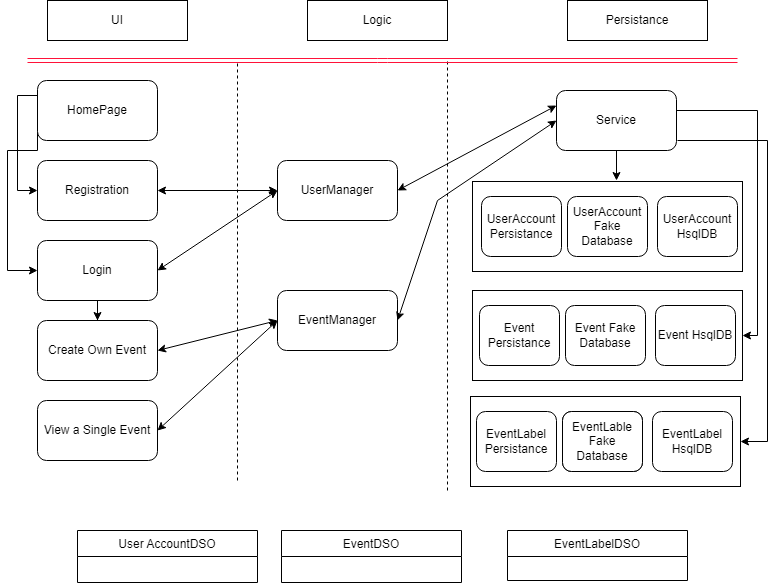

The diagram above was exported from draw.io. Its source (the exported page's mxGraphModel, read from the mxfile embedded in the PNG):
<mxGraphModel dx="1038" dy="578" grid="1" gridSize="10" guides="1" tooltips="1" connect="1" arrows="1" fold="1" page="1" pageScale="1" pageWidth="827" pageHeight="1169" math="0" shadow="0">
  <root>
    <object label="" d="" id="0">
      <mxCell />
    </object>
    <mxCell id="1" parent="0" />
    <mxCell id="L4coFWsret0a0rkm-o4S-1" value="" style="endArrow=none;dashed=1;html=1;" parent="1" edge="1">
      <mxGeometry width="50" height="50" relative="1" as="geometry">
        <mxPoint x="280" y="620" as="sourcePoint" />
        <mxPoint x="280" y="200" as="targetPoint" />
      </mxGeometry>
    </mxCell>
    <mxCell id="L4coFWsret0a0rkm-o4S-2" value="" style="endArrow=none;dashed=1;html=1;" parent="1" edge="1">
      <mxGeometry width="50" height="50" relative="1" as="geometry">
        <mxPoint x="490" y="630" as="sourcePoint" />
        <mxPoint x="490" y="200" as="targetPoint" />
        <Array as="points">
          <mxPoint x="490" y="390" />
        </Array>
      </mxGeometry>
    </mxCell>
    <mxCell id="L4coFWsret0a0rkm-o4S-4" value="UserManager" style="rounded=1;whiteSpace=wrap;html=1;" parent="1" vertex="1">
      <mxGeometry x="320" y="300" width="120" height="60" as="geometry" />
    </mxCell>
    <mxCell id="uJ84ZcqG2piHBbJqW-Eg-6" style="edgeStyle=orthogonalEdgeStyle;rounded=0;orthogonalLoop=1;jettySize=auto;html=1;exitX=0;exitY=0.5;exitDx=0;exitDy=0;entryX=0;entryY=0.5;entryDx=0;entryDy=0;" parent="1" source="L4coFWsret0a0rkm-o4S-6" target="uJ84ZcqG2piHBbJqW-Eg-1" edge="1">
      <mxGeometry relative="1" as="geometry">
        <Array as="points">
          <mxPoint x="80" y="290" />
          <mxPoint x="50" y="290" />
          <mxPoint x="50" y="410" />
        </Array>
      </mxGeometry>
    </mxCell>
    <mxCell id="uJ84ZcqG2piHBbJqW-Eg-7" style="edgeStyle=orthogonalEdgeStyle;rounded=0;orthogonalLoop=1;jettySize=auto;html=1;exitX=0;exitY=0.25;exitDx=0;exitDy=0;entryX=0;entryY=0.5;entryDx=0;entryDy=0;" parent="1" source="L4coFWsret0a0rkm-o4S-6" target="uJ84ZcqG2piHBbJqW-Eg-2" edge="1">
      <mxGeometry relative="1" as="geometry" />
    </mxCell>
    <mxCell id="L4coFWsret0a0rkm-o4S-6" value="HomePage" style="rounded=1;whiteSpace=wrap;html=1;" parent="1" vertex="1">
      <mxGeometry x="80" y="220" width="120" height="60" as="geometry" />
    </mxCell>
    <mxCell id="L4coFWsret0a0rkm-o4S-8" value="Event Persistance" style="rounded=1;whiteSpace=wrap;html=1;" parent="1" vertex="1">
      <mxGeometry x="522" y="445" width="80" height="60" as="geometry" />
    </mxCell>
    <mxCell id="L4coFWsret0a0rkm-o4S-10" value="UI" style="rounded=0;whiteSpace=wrap;html=1;" parent="1" vertex="1">
      <mxGeometry x="90" y="140" width="140" height="40" as="geometry" />
    </mxCell>
    <mxCell id="L4coFWsret0a0rkm-o4S-11" value="Logic" style="rounded=0;whiteSpace=wrap;html=1;" parent="1" vertex="1">
      <mxGeometry x="350" y="140" width="140" height="40" as="geometry" />
    </mxCell>
    <mxCell id="L4coFWsret0a0rkm-o4S-12" value="Persistance" style="rounded=0;whiteSpace=wrap;html=1;" parent="1" vertex="1">
      <mxGeometry x="610" y="140" width="140" height="40" as="geometry" />
    </mxCell>
    <mxCell id="L4coFWsret0a0rkm-o4S-13" value="" style="shape=link;html=1;strokeColor=#FF1239;" parent="1" edge="1">
      <mxGeometry width="100" relative="1" as="geometry">
        <mxPoint x="70" y="200" as="sourcePoint" />
        <mxPoint x="780" y="200" as="targetPoint" />
        <Array as="points">
          <mxPoint x="420" y="200" />
          <mxPoint x="430" y="200" />
        </Array>
      </mxGeometry>
    </mxCell>
    <mxCell id="L4coFWsret0a0rkm-o4S-23" style="edgeStyle=orthogonalEdgeStyle;rounded=0;orthogonalLoop=1;jettySize=auto;html=1;entryX=0.5;entryY=1;entryDx=0;entryDy=0;strokeColor=#000000;" parent="1" edge="1">
      <mxGeometry relative="1" as="geometry">
        <mxPoint x="690" y="300" as="sourcePoint" />
        <mxPoint x="690" y="300" as="targetPoint" />
      </mxGeometry>
    </mxCell>
    <mxCell id="L4coFWsret0a0rkm-o4S-34" value="User AccountDSO" style="swimlane;fontStyle=0;childLayout=stackLayout;horizontal=1;startSize=26;horizontalStack=0;resizeParent=1;resizeParentMax=0;resizeLast=0;collapsible=1;marginBottom=0;" parent="1" vertex="1">
      <mxGeometry x="120" y="670" width="180" height="52" as="geometry" />
    </mxCell>
    <mxCell id="L4coFWsret0a0rkm-o4S-38" value="EventDSO" style="swimlane;fontStyle=0;childLayout=stackLayout;horizontal=1;startSize=26;horizontalStack=0;resizeParent=1;resizeParentMax=0;resizeLast=0;collapsible=1;marginBottom=0;" parent="1" vertex="1">
      <mxGeometry x="324" y="670" width="180" height="52" as="geometry" />
    </mxCell>
    <mxCell id="L4coFWsret0a0rkm-o4S-57" value="EventLabelDSO" style="swimlane;fontStyle=0;childLayout=stackLayout;horizontal=1;startSize=26;horizontalStack=0;resizeParent=1;resizeParentMax=0;resizeLast=0;collapsible=1;marginBottom=0;" parent="1" vertex="1">
      <mxGeometry x="550" y="670" width="180" height="50" as="geometry" />
    </mxCell>
    <mxCell id="7w-SxZ1pKvIVxs7uGgyE-4" style="edgeStyle=orthogonalEdgeStyle;rounded=0;orthogonalLoop=1;jettySize=auto;html=1;entryX=0.5;entryY=0;entryDx=0;entryDy=0;" edge="1" parent="1" source="uJ84ZcqG2piHBbJqW-Eg-1" target="7w-SxZ1pKvIVxs7uGgyE-3">
      <mxGeometry relative="1" as="geometry" />
    </mxCell>
    <mxCell id="uJ84ZcqG2piHBbJqW-Eg-1" value="Login" style="rounded=1;whiteSpace=wrap;html=1;" parent="1" vertex="1">
      <mxGeometry x="80" y="380" width="120" height="60" as="geometry" />
    </mxCell>
    <mxCell id="uJ84ZcqG2piHBbJqW-Eg-2" value="Registration" style="rounded=1;whiteSpace=wrap;html=1;" parent="1" vertex="1">
      <mxGeometry x="80" y="300" width="120" height="60" as="geometry" />
    </mxCell>
    <mxCell id="7w-SxZ1pKvIVxs7uGgyE-1" value="EventManager" style="rounded=1;whiteSpace=wrap;html=1;" vertex="1" parent="1">
      <mxGeometry x="320" y="430" width="120" height="60" as="geometry" />
    </mxCell>
    <mxCell id="7w-SxZ1pKvIVxs7uGgyE-2" value="View a Single Event" style="rounded=1;whiteSpace=wrap;html=1;" vertex="1" parent="1">
      <mxGeometry x="80" y="540" width="120" height="60" as="geometry" />
    </mxCell>
    <mxCell id="7w-SxZ1pKvIVxs7uGgyE-3" value="Create Own Event" style="rounded=1;whiteSpace=wrap;html=1;" vertex="1" parent="1">
      <mxGeometry x="80" y="460" width="120" height="60" as="geometry" />
    </mxCell>
    <mxCell id="7w-SxZ1pKvIVxs7uGgyE-50" style="edgeStyle=orthogonalEdgeStyle;rounded=0;orthogonalLoop=1;jettySize=auto;html=1;" edge="1" parent="1" source="7w-SxZ1pKvIVxs7uGgyE-11">
      <mxGeometry relative="1" as="geometry">
        <mxPoint x="659" y="320" as="targetPoint" />
      </mxGeometry>
    </mxCell>
    <mxCell id="7w-SxZ1pKvIVxs7uGgyE-51" style="edgeStyle=orthogonalEdgeStyle;rounded=0;orthogonalLoop=1;jettySize=auto;html=1;exitX=1;exitY=0.5;exitDx=0;exitDy=0;entryX=1;entryY=0.5;entryDx=0;entryDy=0;" edge="1" parent="1" source="7w-SxZ1pKvIVxs7uGgyE-11" target="7w-SxZ1pKvIVxs7uGgyE-31">
      <mxGeometry relative="1" as="geometry">
        <Array as="points">
          <mxPoint x="800" y="250" />
          <mxPoint x="800" y="475" />
        </Array>
      </mxGeometry>
    </mxCell>
    <mxCell id="7w-SxZ1pKvIVxs7uGgyE-52" style="edgeStyle=orthogonalEdgeStyle;rounded=0;orthogonalLoop=1;jettySize=auto;html=1;entryX=1;entryY=0.5;entryDx=0;entryDy=0;" edge="1" parent="1" target="7w-SxZ1pKvIVxs7uGgyE-49">
      <mxGeometry relative="1" as="geometry">
        <mxPoint x="720" y="280" as="sourcePoint" />
        <Array as="points">
          <mxPoint x="810" y="280" />
          <mxPoint x="810" y="581" />
        </Array>
      </mxGeometry>
    </mxCell>
    <mxCell id="7w-SxZ1pKvIVxs7uGgyE-11" value="Service" style="rounded=1;whiteSpace=wrap;html=1;" vertex="1" parent="1">
      <mxGeometry x="599" y="230" width="120" height="60" as="geometry" />
    </mxCell>
    <mxCell id="7w-SxZ1pKvIVxs7uGgyE-16" value="" style="endArrow=classic;startArrow=classic;html=1;rounded=0;exitX=1;exitY=0.5;exitDx=0;exitDy=0;entryX=0;entryY=0.5;entryDx=0;entryDy=0;" edge="1" parent="1" source="7w-SxZ1pKvIVxs7uGgyE-2" target="7w-SxZ1pKvIVxs7uGgyE-1">
      <mxGeometry width="50" height="50" relative="1" as="geometry">
        <mxPoint x="390" y="420" as="sourcePoint" />
        <mxPoint x="440" y="370" as="targetPoint" />
      </mxGeometry>
    </mxCell>
    <mxCell id="7w-SxZ1pKvIVxs7uGgyE-17" value="" style="endArrow=classic;startArrow=classic;html=1;rounded=0;exitX=1;exitY=0.5;exitDx=0;exitDy=0;" edge="1" parent="1" source="7w-SxZ1pKvIVxs7uGgyE-3">
      <mxGeometry width="50" height="50" relative="1" as="geometry">
        <mxPoint x="390" y="420" as="sourcePoint" />
        <mxPoint x="320" y="460" as="targetPoint" />
      </mxGeometry>
    </mxCell>
    <mxCell id="7w-SxZ1pKvIVxs7uGgyE-18" value="" style="endArrow=classic;startArrow=classic;html=1;rounded=0;exitX=1;exitY=0.5;exitDx=0;exitDy=0;entryX=0;entryY=0.5;entryDx=0;entryDy=0;" edge="1" parent="1" source="uJ84ZcqG2piHBbJqW-Eg-1" target="L4coFWsret0a0rkm-o4S-4">
      <mxGeometry width="50" height="50" relative="1" as="geometry">
        <mxPoint x="390" y="420" as="sourcePoint" />
        <mxPoint x="440" y="370" as="targetPoint" />
      </mxGeometry>
    </mxCell>
    <mxCell id="7w-SxZ1pKvIVxs7uGgyE-19" value="" style="endArrow=classic;startArrow=classic;html=1;rounded=0;exitX=1;exitY=0.5;exitDx=0;exitDy=0;entryX=0;entryY=0.5;entryDx=0;entryDy=0;" edge="1" parent="1" source="uJ84ZcqG2piHBbJqW-Eg-2" target="L4coFWsret0a0rkm-o4S-4">
      <mxGeometry width="50" height="50" relative="1" as="geometry">
        <mxPoint x="390" y="420" as="sourcePoint" />
        <mxPoint x="440" y="370" as="targetPoint" />
      </mxGeometry>
    </mxCell>
    <mxCell id="7w-SxZ1pKvIVxs7uGgyE-20" value="" style="endArrow=classic;startArrow=classic;html=1;rounded=0;exitX=1;exitY=0.5;exitDx=0;exitDy=0;entryX=0;entryY=0.25;entryDx=0;entryDy=0;" edge="1" parent="1" source="L4coFWsret0a0rkm-o4S-4" target="7w-SxZ1pKvIVxs7uGgyE-11">
      <mxGeometry width="50" height="50" relative="1" as="geometry">
        <mxPoint x="390" y="420" as="sourcePoint" />
        <mxPoint x="610" y="250" as="targetPoint" />
      </mxGeometry>
    </mxCell>
    <mxCell id="7w-SxZ1pKvIVxs7uGgyE-21" value="" style="endArrow=classic;startArrow=classic;html=1;rounded=0;exitX=1;exitY=0.5;exitDx=0;exitDy=0;entryX=0;entryY=0.5;entryDx=0;entryDy=0;" edge="1" parent="1" source="7w-SxZ1pKvIVxs7uGgyE-1" target="7w-SxZ1pKvIVxs7uGgyE-11">
      <mxGeometry width="50" height="50" relative="1" as="geometry">
        <mxPoint x="390" y="420" as="sourcePoint" />
        <mxPoint x="440" y="370" as="targetPoint" />
        <Array as="points">
          <mxPoint x="480" y="340" />
        </Array>
      </mxGeometry>
    </mxCell>
    <mxCell id="7w-SxZ1pKvIVxs7uGgyE-31" value="" style="rounded=0;whiteSpace=wrap;html=1;fillColor=none;" vertex="1" parent="1">
      <mxGeometry x="515" y="430" width="270" height="90" as="geometry" />
    </mxCell>
    <mxCell id="7w-SxZ1pKvIVxs7uGgyE-33" value="Event Fake Database" style="rounded=1;whiteSpace=wrap;html=1;" vertex="1" parent="1">
      <mxGeometry x="608" y="445" width="80" height="60" as="geometry" />
    </mxCell>
    <mxCell id="7w-SxZ1pKvIVxs7uGgyE-34" value="Event HsqlDB" style="rounded=1;whiteSpace=wrap;html=1;" vertex="1" parent="1">
      <mxGeometry x="698" y="445" width="80" height="60" as="geometry" />
    </mxCell>
    <mxCell id="7w-SxZ1pKvIVxs7uGgyE-37" value="EventLabel Persistance" style="rounded=1;whiteSpace=wrap;html=1;" vertex="1" parent="1">
      <mxGeometry x="519" y="551" width="80" height="60" as="geometry" />
    </mxCell>
    <mxCell id="7w-SxZ1pKvIVxs7uGgyE-38" value="" style="rounded=0;whiteSpace=wrap;html=1;fillColor=none;" vertex="1" parent="1">
      <mxGeometry x="513" y="536" width="270" height="90" as="geometry" />
    </mxCell>
    <mxCell id="7w-SxZ1pKvIVxs7uGgyE-39" value="EventLable Fake Database" style="rounded=1;whiteSpace=wrap;html=1;" vertex="1" parent="1">
      <mxGeometry x="605" y="551" width="80" height="60" as="geometry" />
    </mxCell>
    <mxCell id="7w-SxZ1pKvIVxs7uGgyE-40" value="EventLabel HsqlDB" style="rounded=1;whiteSpace=wrap;html=1;" vertex="1" parent="1">
      <mxGeometry x="695" y="551" width="80" height="60" as="geometry" />
    </mxCell>
    <mxCell id="7w-SxZ1pKvIVxs7uGgyE-41" value="UserAccount Persistance" style="rounded=1;whiteSpace=wrap;html=1;" vertex="1" parent="1">
      <mxGeometry x="524" y="336" width="80" height="60" as="geometry" />
    </mxCell>
    <mxCell id="7w-SxZ1pKvIVxs7uGgyE-42" value="" style="rounded=0;whiteSpace=wrap;html=1;fillColor=none;" vertex="1" parent="1">
      <mxGeometry x="515" y="321" width="270" height="90" as="geometry" />
    </mxCell>
    <mxCell id="7w-SxZ1pKvIVxs7uGgyE-43" value="UserAccount Fake Database" style="rounded=1;whiteSpace=wrap;html=1;" vertex="1" parent="1">
      <mxGeometry x="610" y="336" width="80" height="60" as="geometry" />
    </mxCell>
    <mxCell id="7w-SxZ1pKvIVxs7uGgyE-44" value="UserAccount HsqlDB" style="rounded=1;whiteSpace=wrap;html=1;" vertex="1" parent="1">
      <mxGeometry x="700" y="336" width="80" height="60" as="geometry" />
    </mxCell>
    <mxCell id="7w-SxZ1pKvIVxs7uGgyE-47" value="EventLable Fake Database" style="rounded=1;whiteSpace=wrap;html=1;" vertex="1" parent="1">
      <mxGeometry x="605" y="551" width="80" height="60" as="geometry" />
    </mxCell>
    <mxCell id="7w-SxZ1pKvIVxs7uGgyE-48" value="" style="rounded=0;whiteSpace=wrap;html=1;fillColor=none;" vertex="1" parent="1">
      <mxGeometry x="513" y="536" width="270" height="90" as="geometry" />
    </mxCell>
    <mxCell id="7w-SxZ1pKvIVxs7uGgyE-49" value="" style="rounded=0;whiteSpace=wrap;html=1;fillColor=none;" vertex="1" parent="1">
      <mxGeometry x="513" y="536" width="270" height="90" as="geometry" />
    </mxCell>
  </root>
</mxGraphModel>